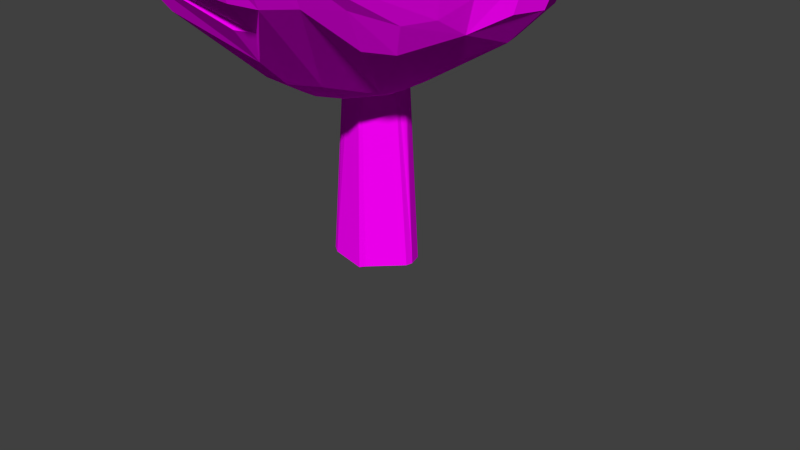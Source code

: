 # Source: Baum.blend  (saved by Blender 2.76.0; exported with 4.5.12 LTS)
import bpy
from mathutils import Matrix  # noqa: F401  (used for matrix-valued properties, if any)

bpy.ops.wm.read_factory_settings(use_empty=True)
scene = bpy.context.scene
scene.name = 'Scene'

# ---- collections
col_collection_1 = bpy.data.collections.new('Collection 1'); scene.collection.children.link(col_collection_1)

# ---- images (referenced by path relative to the original .blend; pixels are not part of the script)
import os
ASSET_DIR = os.environ.get("B2B_ASSET_DIR", "")  # directory of the original .blend (textures are referenced by path, not embedded)
HERE = os.path.dirname(os.path.abspath(__file__))  # packed textures are extracted next to this script under _unpacked/

def load_image(name, relpath, width, height, colorspace="sRGB"):
    """Load a texture the original file referenced (path relative to the .blend, or extracted next to this script)."""
    p = next((c for c in (os.path.join(HERE, relpath), os.path.join(ASSET_DIR, relpath)) if relpath and os.path.exists(c)), "")
    if p:
        img = bpy.data.images.load(p, check_existing=True)
        img.name = name
    else:  # same state as the original file: an image datablock whose file is absent (Cycles renders it pink)
        img = bpy.data.images.new(name, width, height)
        img.source = "FILE"
        img.filepath = "//" + (relpath or name)
    img.colorspace_settings.name = colorspace
    return img
img_ivy0021_1_s_jpg = load_image('Ivy0021_1_S.jpg', 'Ivy0021_1_S.jpg', 1024, 1024, 'sRGB')
img_barkdecidious0083_1_s_jpg = load_image('BarkDecidious0083_1_S.jpg', 'BarkDecidious0083_1_S.jpg', 1024, 1024, 'sRGB')

# ---- materials (node trees are filled in below, after node groups)
mat_material_001 = bpy.data.materials.new('Material.001')
mat_material_001.alpha_threshold = 0.0
mat_material_001.roughness = 0.5
mat_stamm = bpy.data.materials.new('Stamm')
mat_stamm.alpha_threshold = 0.0
mat_stamm.roughness = 0.5

# ---- material node trees
mat_material_001.use_nodes = True; mat_material_001.node_tree.nodes.clear()
_N = mat_material_001.node_tree.nodes; _L = mat_material_001.node_tree.links
n0 = _N.new('ShaderNodeOutputMaterial'); n0.name = 'Material Output'; n0.location = (300, 300)
n1 = _N.new('ShaderNodeBsdfDiffuse'); n1.name = 'Diffuse BSDF'; n1.location = (10, 300)
n2 = _N.new('ShaderNodeTexImage'); n2.name = 'Image Texture'; n2.location = (-180, 300)
n2.width = 140
n2.image = img_ivy0021_1_s_jpg
_L.new(n1.outputs[0], n0.inputs[0])
_L.new(n2.outputs[0], n1.inputs[0])
n0.is_active_output = True
mat_stamm.use_nodes = True; mat_stamm.node_tree.nodes.clear()
_N = mat_stamm.node_tree.nodes; _L = mat_stamm.node_tree.links
n0 = _N.new('ShaderNodeOutputMaterial'); n0.name = 'Material Output'; n0.location = (300, 300)
n1 = _N.new('ShaderNodeBsdfDiffuse'); n1.name = 'Diffuse BSDF'; n1.location = (10, 300)
n2 = _N.new('ShaderNodeTexImage'); n2.name = 'Image Texture'; n2.location = (-180, 300)
n2.width = 140
n2.image = img_barkdecidious0083_1_s_jpg
_L.new(n1.outputs[0], n0.inputs[0])
_L.new(n2.outputs[0], n1.inputs[0])
n0.is_active_output = True

# ---- world
world_world = bpy.data.worlds.new('World'); scene.world = world_world
world_world.color = (0.05088, 0.05088, 0.05088)
world_world.use_sun_shadow = False
world_world.sun_shadow_jitter_overblur = 0.0
world_world.cycles.sampling_method = 'MANUAL'
world_world.cycles.sample_map_resolution = 256

# ---- cameras
cam_camera = bpy.data.cameras.new('Camera')
cam_camera.clip_end = 100.0
cam_camera.lens = 35.0
cam_camera.sensor_width = 32.0
cam_camera.sensor_height = 18.0
cam_camera.ortho_scale = 7.314
cam_camera.dof.focus_distance = 0.0

# ---- meshes
me_sphere = bpy.data.meshes.new('Sphere')
me_sphere.from_pydata([(-0.3827, 0.0, 0.9239), (-0.7071, -0.001075, 0.7063), (-0.8315, -0.01214, 0.5556), (-1.064, 0.0, -0.1951), (-0.9825, 0.0, -0.3827), (-0.8365, 0.0, -0.5556), (-0.7071, 0.0, -0.7071), (-0.5556, 0.0, -0.8315), (-0.1951, 0.0, -0.9808), (-0.8155, 0.1648, 0.5556), (-1.069, 0.1963, 0.1951), (-1.129, 0.1951, 7.55e-08), (-1.11, 0.1913, -0.1951), (-1.013, 0.1802, -0.3827), (-0.6935, 0.1379, -0.7071), (-0.1802, 0.07466, 0.9808), (-0.3536, 0.1464, 0.9239), (-1.013, 0.5189, 0.1951), (-1.072, 0.4691, 7.55e-08), (-1.054, 0.3772, -0.1951), (-0.9603, 0.3536, -0.3827), (-0.5133, 0.2126, -0.8315), (-0.3182, 0.2126, 0.9239), (-0.6913, 0.6464, 0.5556), (-0.7751, 0.7744, 0.3827), (-0.8781, 0.806, 0.1951), (-0.9179, 0.7424, 7.55e-08), (-0.8369, 0.5133, -0.3827), (-0.7023, 0.4619, -0.5556), (-0.5879, 0.7717, 0.5556), (-0.6533, 0.9144, 0.3827), (-0.6941, 0.9546, 0.1951), (-0.7146, 0.8955, 7.55e-08), (-0.588, 0.5879, -0.5556), (-0.5, 0.5, -0.7071), (-0.3928, 0.3928, -0.8315), (-0.3928, 0.6185, 0.7071), (-0.4619, 0.8394, 0.5556), (-0.5133, 0.9507, 0.3827), (-0.5449, 0.9896, 0.1951), (-0.5556, 0.9494, 7.55e-08), (-0.5133, 0.7682, -0.3827), (-0.3087, 0.4619, -0.8315), (-0.1084, 0.1622, -0.9808), (-0.2706, 0.6627, 0.7071), (-0.3182, 0.8058, 0.5556), (-0.3536, 0.9087, 0.3827), (-0.3753, 0.9476, 0.1951), (-0.3827, 0.9313, 7.55e-08), (-0.3753, 0.9061, -0.1951), (-0.3536, 0.8536, -0.3827), (-0.3182, 0.7682, -0.5556), (-0.2706, 0.6533, -0.7071), (-0.07466, 0.3753, 0.9239), (-0.1377, 0.6935, 0.7068), (-0.1913, 0.9619, -0.1951), (-0.1802, 0.9061, -0.3827), (-0.1622, 0.8155, -0.5556), (-0.1379, 0.6935, -0.7071), (-0.1084, 0.5449, -0.8315), (3.266e-07, 0.1951, 0.9808), (3.192e-07, 0.3827, 0.9237), (3.937e-07, 0.9808, 0.1956), (3.788e-07, 1.0, 7.55e-08), (3.937e-07, 0.9808, -0.1951), (2.298e-07, 0.9239, -0.3827), (3.341e-07, 0.8315, -0.5556), (0.2339, 0.9709, 0.2284), (0.1951, 0.9808, 0.000637), (0.1913, 0.9619, -0.1951), (0.1802, 0.9061, -0.3827), (0.1622, 0.8155, -0.5556), (0.1084, 0.5449, -0.8315), (0.03806, 0.1913, -0.9808), (0.1464, 0.3536, 0.9059), (0.4433, 0.7989, 0.7159), (0.483, 0.9031, 0.5646), (0.5036, 0.9559, 0.4409), (0.4567, 0.9499, 0.2708), (0.5914, 0.7645, 0.7148), (0.6605, 0.8679, 0.5632), (0.678, 0.9096, 0.4191), (0.654, 0.9069, 0.2802), (0.5683, 0.855, 0.02555), (0.5454, 0.8153, -0.195), (0.2706, 0.2715, 0.8995), (0.6986, 0.6765, 0.7148), (0.7865, 0.7645, 0.5632), (0.817, 0.796, 0.4172), (0.7992, 0.7876, 0.2765), (0.7185, 0.7333, 0.02478), (0.8316, 0.6866, -0.1923), (0.8881, 0.6421, -0.3782), (0.7074, 0.4898, -0.703), (0.426, 0.3904, -0.8305), (0.3182, 0.2126, 0.9139), (0.4871, 0.3682, 0.7508), (0.8027, 0.5857, 0.5472), (0.8679, 0.6314, 0.3946), (0.848, 0.6093, 0.2326), (0.9186, 0.5561, 0.001497), (1.09, 0.5328, -0.1902), (1.146, 0.4964, -0.3759), (1.069, 0.4451, -0.5488), (0.8477, 0.381, -0.7023), (0.1802, 0.07466, 0.9808), (0.3536, 0.1464, 0.9235), (0.5287, 0.2194, 0.8031), (0.6761, 0.3191, 0.6478), (0.789, 0.364, 0.5319), (0.8607, 0.3811, 0.3714), (0.9061, 0.3912, 0.195), (1.014, 0.3789, 0.001525), (1.183, 0.3632, -0.1902), (1.232, 0.3367, -0.3759), (1.146, 0.3014, -0.5488), (0.9168, 0.2585, -0.7022), (0.3536, 0.1464, -0.9239), (0.3753, 0.07466, 0.9239), (0.8804, 0.138, 0.7048), (0.9965, 0.1622, 0.5556), (1.078, 0.1802, 0.3827), (1.085, 0.1913, 0.1951), (1.012, 0.1945, 0.0002325), (1.147, 0.184, -0.1923), (1.149, 0.1699, -0.3792), (1.08, 0.1509, -0.552), (0.1951, -7.212e-09, 0.9808), (0.9206, -2.584e-08, 0.7071), (1.069, -8.544e-08, 0.5556), (1.162, 6.357e-08, 0.3827), (1.153, -8.544e-08, 0.1925), (1.044, -1.003e-07, -0.06058), (0.9863, -1.3e-05, -0.2831), (0.9581, -0.0009216, -0.4753), (0.898, -0.002223, -0.6277), (0.5561, -1.166e-05, -0.8315), (0.3827, 3.964e-09, -0.9239), (0.1951, 3.964e-09, -0.9808), (0.9062, -0.1379, 0.7071), (1.053, -0.1622, 0.5556), (1.144, -0.1802, 0.3827), (1.12, -0.1913, 0.1595), (0.9951, -0.1951, -0.1139), (0.9619, -0.1913, -0.3524), (0.9061, -0.1802, -0.54), (0.5749, -0.2126, 0.8315), (0.8501, -0.2706, 0.7071), (0.9582, -0.3182, 0.5556), (1.036, -0.3536, 0.3827), (1.026, -0.3754, 0.1599), (0.9239, -0.3918, -0.1139), (0.8536, -0.3541, -0.54), (0.7682, -0.3182, -0.6688), (0.3536, -0.1464, -0.9239), (0.1622, -0.1084, 0.9808), (0.3182, -0.2126, 0.9239), (0.7575, -0.4619, 0.5556), (0.7955, -0.5183, 0.3827), (0.8356, -0.621, 0.1822), (0.8818, -0.6667, -0.05901), (0.7849, -0.5873, -0.4545), (0.6913, -0.4664, -0.6362), (0.6621, -0.6924, 0.3802), (0.7794, -0.8233, 0.1489), (0.8334, -0.8867, -0.06936), (0.8198, -0.8731, -0.2645), (0.7346, -0.7819, -0.4254), (0.2126, -0.3182, 0.9239), (0.3087, -0.4619, 0.8315), (0.3928, -0.5879, 0.7071), (0.6304, -0.9452, 0.149), (0.6818, -1.011, -0.06936), (0.6711, -0.9951, -0.2645), (0.5931, -0.8961, -0.4248), (0.3087, -0.4619, -0.8315), (0.2126, -0.3182, -0.9239), (0.2126, -0.5133, 0.8315), (0.2706, -0.6533, 0.7071), (0.3182, -0.7682, 0.5556), (0.4456, -0.9974, 0.1635), (0.4805, -1.048, -0.04949), (0.474, -1.032, -0.2452), (0.4212, -0.9506, -0.4123), (0.3198, -0.786, -0.5556), (0.1379, -0.6935, 0.7071), (0.1622, -0.8155, 0.5556), (0.1622, -0.8181, -0.5556), (0.1379, -0.6935, -0.7071), (0.1084, -0.5449, -0.8315), (0.07466, -0.3753, -0.9239), (0.03806, -0.1913, -0.9808), (2.819e-07, -0.3827, 0.9239), (1.851e-07, -0.7071, 0.7071), (1.404e-07, -0.8315, 0.5556), (-0.0006451, -0.9808, 0.1951), (-0.03806, -0.1913, 0.9808), (-0.07466, -0.3753, 0.9215), (-0.1622, -0.8155, 0.5502), (-0.1802, -0.9061, 0.3827), (-0.2136, -0.9619, 0.1951), (-0.3414, -1.001, 7.55e-08), (-0.1084, -0.5449, -0.8315), (-0.07466, -0.3753, -0.9239), (-0.1943, -0.5133, 0.735), (-0.2973, -0.769, 0.4748), (-0.3416, -0.8536, 0.3742), (-0.5905, -0.9793, 7.55e-08), (-0.6632, -0.9861, -0.1951), (-0.6414, -0.9335, -0.3827), (-0.516, -0.8171, -0.5556), (-0.4652, -0.8053, 0.2949), (-0.7579, -0.8858, 0.005429), (-0.8327, -0.8955, -0.1951), (-0.8011, -0.8482, -0.3827), (-0.6619, -0.7399, -0.5556), (-0.3087, -0.4619, -0.8315), (-0.6574, -0.8235, 0.1882), (-0.8178, -0.7896, 0.02683), (-0.8857, -0.7556, -0.1947), (-0.8545, -0.717, -0.3827), (-0.7129, -0.622, -0.5556), (-0.5078, -0.5, -0.7071), (-0.3928, -0.3928, -0.8315), (-0.2706, -0.2706, -0.9239), (-0.1379, -0.1379, -0.9808), (-0.7548, -0.7514, 0.1862), (-0.8109, -0.6879, 0.02908), (-0.8459, -0.5789, -0.1942), (-0.8125, -0.5377, -0.3827), (-0.7005, -0.4666, -0.5556), (-0.5879, -0.3928, -0.7071), (-0.7936, -0.5739, 0.2764), (-0.8671, -0.5771, 0.2101), (-0.9217, -0.4763, 0.006538), (-0.6533, -0.2706, -0.7071), (-0.5133, -0.2126, -0.8315), (-0.1913, -0.03806, 0.9808), (-0.3753, -0.07466, 0.9205), (-0.7965, -0.2856, 0.5229), (-0.8958, -0.3032, 0.3798), (-0.9557, -0.3035, 0.2023), (-0.8155, -0.1622, -0.5556), (-0.6935, -0.1379, -0.7071)], [], [(160, 165, 166, 144, 145, 134, 133, 132, 143, 151), (207, 206, 211, 217, 218, 212), (4, 3, 12, 13), (42, 43, 8, 7, 21, 35), (210, 202, 189, 188), (229, 228, 227, 234, 11, 12, 3, 4), (11, 10, 17, 18), (12, 11, 18, 19), (13, 12, 19, 20), (34, 35, 21, 20, 27, 28, 33), (106, 118, 119, 108, 107, 96, 95), (18, 17, 25, 26), (24, 23, 29, 30), (22, 23, 1, 0, 16), (25, 24, 30, 31), (186, 194, 195, 180, 179), (26, 25, 31, 32), (72, 94, 93, 104, 116, 117, 137, 138, 73), (240, 239, 2, 9, 10, 241), (126, 135, 136, 116, 115), (30, 29, 37, 38), (31, 30, 38, 39), (32, 31, 39, 40), (38, 37, 45, 46), (61, 74, 75, 54, 53), (39, 38, 46, 47), (40, 39, 47, 48), (49, 55, 56, 65, 66, 57, 51, 50, 41, 40, 48), (37, 36, 44, 45), (155, 196, 197, 192, 168, 156), (52, 51, 57, 58), (66, 71, 72, 59, 58, 57), (54, 75, 76, 77, 46, 45, 44), (13, 20, 21, 7, 6, 14), (193, 192, 197, 198, 194), (205, 204, 211, 206), (226, 217, 211, 204, 205, 198, 197, 238, 239, 232, 233), (105, 127, 128, 119, 118, 106), (46, 77, 78, 67, 68, 63, 62, 47), (126, 125, 124, 133, 134, 135), (85, 86, 79, 75, 74, 61, 60, 105, 106, 95), (76, 75, 79, 80), (77, 76, 80, 81), (78, 77, 81, 82, 83, 84, 91, 92, 70, 69, 64, 63, 68, 67), (237, 15, 16, 0, 238), (42, 59, 72, 73, 43), (83, 82, 89, 90), (84, 83, 90, 91), (53, 54, 44, 36, 37, 29, 23, 22), (80, 79, 86, 87), (81, 80, 87, 88), (82, 81, 88, 89), (168, 192, 193, 185, 178, 177, 169), (71, 103, 104, 93, 94, 72), (224, 236, 7, 8, 225), (150, 149, 148, 157, 158, 159), (88, 87, 97, 98), (89, 88, 98, 99), (190, 203, 224, 225, 191), (90, 89, 99, 100), (91, 90, 100, 101), (92, 91, 101, 102), (201, 207, 208, 182, 181, 180, 195, 200), (201, 200, 195, 194, 198, 199, 206, 207), (100, 99, 111, 112), (101, 100, 112, 113), (73, 138, 191, 225, 8, 43), (102, 101, 113, 114), (103, 102, 114, 115), (104, 103, 115, 116), (98, 97, 87, 86, 108, 109, 110), (99, 98, 110, 111), (137, 154, 176, 190, 191, 138), (109, 108, 119, 120), (15, 60, 61, 53, 22, 16), (110, 109, 120, 121), (111, 110, 121, 122), (112, 111, 122, 123), (113, 112, 123, 124), (114, 113, 124, 125), (115, 114, 125, 126), (96, 107, 108, 86, 85, 95), (124, 123, 132, 133), (242, 243, 235, 231, 230, 229, 4, 5), (120, 119, 128, 129), (121, 120, 129, 130), (122, 121, 130, 131), (123, 122, 131, 132), (130, 129, 140, 141), (131, 130, 141, 142), (132, 131, 142, 143), (129, 128, 139, 140), (140, 139, 147, 148), (141, 140, 148, 149), (142, 141, 149, 150), (143, 142, 150, 151), (127, 155, 156, 168, 169, 146, 147, 139, 128), (151, 150, 159, 160), (153, 152, 161, 162), (64, 69, 70, 71, 66, 65, 56, 55), (144, 166, 167, 161, 152, 153, 135, 134, 145), (159, 158, 163, 164), (160, 159, 164, 165), (165, 164, 171, 172), (166, 165, 172, 173), (167, 166, 173, 174), (174, 175, 176, 154, 153, 162, 161, 167), (20, 19, 18, 26, 27), (171, 170, 178, 185, 186, 179, 180), (172, 171, 180, 181), (173, 172, 181, 182), (174, 173, 182, 183), (23, 24, 25, 17, 10, 9, 2, 1), (183, 209, 210, 188, 187, 184), (186, 185, 193, 194), (147, 170, 171, 164, 163, 158, 157, 148), (175, 174, 183, 184, 187, 188, 189), (182, 208, 209, 183), (146, 169, 177, 178, 170, 147), (51, 52, 34, 33, 28, 27, 26, 32, 40, 41, 50), (199, 198, 205, 206), (47, 62, 63, 64, 55, 49, 48), (208, 207, 212, 213), (209, 208, 213, 214), (210, 209, 214, 215), (239, 238, 0, 1, 2), (6, 7, 236, 235, 243, 242, 5, 4, 13, 14), (213, 212, 218, 219), (137, 117, 116, 136, 135, 153, 154), (214, 213, 219, 220), (215, 214, 220, 221), (222, 231, 235, 236, 224, 223, 216, 215, 221), (219, 218, 227, 228), (220, 219, 228, 229), (221, 220, 229, 230), (222, 221, 230, 231), (218, 217, 226, 227), (227, 226, 233, 234), (196, 237, 238, 197), (70, 92, 102, 103, 71), (216, 223, 224, 203, 202, 210, 215), (232, 239, 240), (175, 189, 202, 203, 190, 176), (233, 232, 240, 241), (34, 52, 58, 59, 42, 35), (241, 10, 11, 234, 233), (155, 127, 105, 60, 15, 237, 196)])
_uv = me_sphere.uv_layers.new(name='UVMap')
_uv.uv.foreach_set('vector', [2.733, -0.9828, 2.421, -0.9381, 2.302, -1.165, 3.187, -1.442, 3.039, -1.636, 3.339, -1.612, 3.485, -1.399, 3.67, -1.167, 3.36, -1.176, 3.066, -1.109, -1.625, -1.45, -1.226, -1.936, -1.193, -1.73, -1.252, -1.453, -1.293, -1.156, -1.454, -1.239, -1.509, 2.834, -1.662, 3.056, -1.937, 2.951, -1.765, 2.726, -1.656, 1.642, -1.087, 1.586, -0.8854, 1.762, -1.083, 2.142, -1.365, 1.961, -1.582, 1.749, -2.16, -0.6982, -1.889, -0.3537, -1.941, -0.1066, -2.155, -0.02435, -0.725, 3.102, -0.8098, 3.322, -0.8084, 3.575, -1.112, 3.479, -2.085, 3.135, -1.937, 2.951, -1.662, 3.056, -1.509, 2.834, -2.085, 3.135, -2.209, 3.267, -2.639, 2.997, -2.448, 2.9, -1.937, 2.951, -2.085, 3.135, -2.448, 2.9, -2.179, 2.78, -1.765, 2.726, -1.937, 2.951, -2.179, 2.78, -1.99, 2.566, -1.845, 1.857, -1.582, 1.749, -1.365, 1.961, -1.99, 2.566, -2.179, 2.367, -1.951, 2.157, -2.096, 1.989, 2.519, 0.548, 2.616, 0.5276, 3.156, 1.089, 2.725, 1.117, 2.653, 0.815, 2.453, 0.9165, 2.41, 0.5681, -2.448, 2.9, -2.639, 2.997, -3.0, 2.699, -2.785, 2.599, 1.061, -0.9299, 1.005, -1.181, 1.145, -1.254, 1.216, -1.017, 0.6215, -1.984, 1.005, -1.181, 0.2643, -1.48, 0.3545, -1.984, 0.5423, -1.967, -3.0, 2.699, -3.063, 2.818, -3.224, 2.635, -3.158, 2.467, 2.416, 0.1839, 2.277, 0.279, 1.862, -0.1315, 2.149, -0.4229, 2.589, 0.08814, -2.785, 2.599, -3.0, 2.699, -3.158, 2.467, -2.944, 2.35, -0.2637, 0.1328, -0.5777, 0.4616, -0.4691, 0.8875, -0.6703, 1.024, -0.8754, 1.076, -0.9527, 0.2645, -1.185, 0.2656, -1.15, 0.01457, -0.8181, -0.1224, -0.3474, -1.151, -0.2366, -1.351, 0.1626, -1.245, 0.3944, -1.204, 0.2172, -0.6705, -0.4722, -0.9642, -1.053, 1.336, -1.259, 1.046, -1.21, 0.5236, -0.8754, 1.076, -0.8368, 1.447, 0.4993, 0.9224, 0.7306, 0.7025, 0.818, 0.8049, 0.6347, 1.019, 0.3975, 1.127, 0.4993, 0.9224, 0.6347, 1.019, 0.5456, 1.227, -2.944, 2.35, -3.158, 2.467, -3.168, 2.34, -2.977, 2.202, 0.6347, 1.019, 0.818, 0.8049, 1.027, 0.8717, 0.871, 1.091, 1.855, 0.4521, 2.061, 0.5424, 1.974, 1.124, 1.367, 0.7554, 1.771, 0.406, 0.5456, 1.227, 0.6347, 1.019, 0.871, 1.091, 0.7939, 1.305, 0.5591, 1.421, 0.5456, 1.227, 0.7939, 1.305, 0.788, 1.512, -2.734, 1.936, -2.764, 1.77, -2.552, 1.635, -2.53, 1.499, -2.281, 1.411, -2.3, 1.534, -2.275, 1.675, -2.524, 1.792, -2.447, 1.962, -2.977, 2.202, -2.908, 2.097, 0.818, 0.8049, 1.129, 0.5758, 1.235, 0.6654, 1.027, 0.8717, 0.1163, -2.655, 0.05658, -2.463, -0.226, -2.443, -0.2529, -2.529, -0.221, -2.741, -0.1071, -2.822, -1.998, 1.59, -2.275, 1.675, -2.3, 1.534, -2.019, 1.47, 0.2535, 0.2522, 0.1899, 0.4337, -0.2637, 0.1328, -0.2116, -0.1143, 0.04682, -0.03423, 0.2679, 0.06377, 1.367, 0.7554, 1.974, 1.124, 1.911, 1.362, 1.876, 1.536, 0.871, 1.091, 1.027, 0.8717, 1.235, 0.6654, -1.765, 2.726, -1.99, 2.566, -1.365, 1.961, -1.083, 2.142, -1.21, 2.356, -1.396, 2.248, -0.8559, -2.489, -0.2529, -2.529, -0.226, -2.443, -1.083, -2.24, -1.141, -2.426, -1.046, -2.025, -0.5262, -2.231, -1.193, -1.73, -1.226, -1.936, -1.133, -1.321, -1.252, -1.453, -1.193, -1.73, -0.5262, -2.231, -1.046, -2.025, -1.083, -2.24, -0.226, -2.443, 0.2504, -2.014, -0.2366, -1.351, -0.8156, -1.281, -0.8533, -1.157, 2.381, 0.3528, 2.473, 0.3278, 3.341, 1.047, 3.156, 1.089, 2.616, 0.5276, 2.519, 0.548, 0.871, 1.091, 1.876, 1.536, 1.813, 1.696, 1.518, 1.626, 1.445, 1.863, 1.188, 1.761, 1.22, 1.534, 0.7939, 1.305, 3.566, -1.794, 3.751, -1.63, 3.887, -1.407, 3.485, -1.399, 3.339, -1.612, 3.196, -1.76, 2.293, 0.5835, 2.406, 1.216, 2.189, 1.194, 1.974, 1.124, 2.061, 0.5424, 1.855, 0.4521, 2.043, 0.3041, 2.381, 0.3528, 2.519, 0.548, 2.41, 0.5681, 1.911, 1.362, 1.974, 1.124, 2.189, 1.194, 2.162, 1.449, 1.876, 1.536, 1.911, 1.362, 2.162, 1.449, 2.133, 1.639, 1.813, 1.696, 1.876, 1.536, 2.133, 1.639, 2.097, 1.779, 2.027, 1.991, 2.023, 2.207, 2.499, 2.309, 2.6, 2.529, 1.475, 2.249, 1.446, 2.071, 1.194, 1.97, 1.188, 1.761, 1.445, 1.863, 1.518, 1.626, 0.2999, -2.245, 0.4473, -2.22, 0.5423, -1.967, 0.3545, -1.984, 0.2504, -2.014, -0.2912, -0.3609, -0.2116, -0.1143, -0.2637, 0.1328, -0.8181, -0.1224, -0.8278, -0.2958, 0.7943, 2.079, 1.119, 2.166, 1.16, 2.407, 0.8401, 2.328, 2.023, 2.207, 2.027, 1.991, 2.329, 2.023, 2.499, 2.309, 1.771, 0.406, 1.367, 0.7554, 1.235, 0.6654, 1.129, 0.5758, 0.818, 0.8049, 0.7306, 0.7025, 0.7272, 0.5873, 1.633, 0.194, 2.162, 1.449, 2.189, 1.194, 2.406, 1.216, 2.417, 1.475, 2.133, 1.639, 2.162, 1.449, 2.417, 1.475, 2.414, 1.669, 2.097, 1.779, 2.133, 1.639, 2.414, 1.669, 2.391, 1.812, -0.221, -2.741, -0.2529, -2.529, -0.8559, -2.489, -0.8729, -2.635, -0.8529, -2.767, -0.5537, -2.742, -0.5097, -2.831, 0.1899, 0.4337, -0.597, 1.391, -0.6703, 1.024, -0.4691, 0.8875, -0.5777, 0.4616, -0.2637, 0.1328, -0.5722, 2.058, -0.7794, 2.265, -1.083, 2.142, -0.8854, 1.762, -0.6808, 1.822, 3.337, -0.8424, 3.515, -0.5852, 3.612, -0.3386, 3.288, -0.2045, 3.135, -0.4253, 2.91, -0.6742, 2.414, 1.669, 2.417, 1.475, 2.612, 1.422, 2.636, 1.65, 0.9991, -0.2229, 0.9899, -0.1087, 0.7239, -0.1749, 0.7165, -0.3134, -1.689, -0.1681, -1.653, -0.3383, -1.445, -0.5387, -1.283, -0.3954, -1.407, -0.2065, 2.329, 2.023, 2.391, 1.812, 2.623, 1.809, 2.746, 2.084, 2.499, 2.309, 2.329, 2.023, 2.746, 2.084, 2.966, 2.385, 2.6, 2.529, 2.499, 2.309, 2.966, 2.385, 3.058, 2.608, 1.461, -0.1664, 1.305, -0.02654, 1.117, -0.217, 1.865, -0.9229, 1.975, -0.6906, 2.149, -0.4229, 1.862, -0.1315, 1.728, -0.01189, -1.717, -1.73, -1.544, -1.99, -1.623, -2.23, -1.141, -2.426, -1.083, -2.24, -1.331, -2.136, -1.226, -1.936, -1.625, -1.45, 2.746, 2.084, 2.623, 1.809, 2.906, 1.786, 3.037, 2.059, 2.966, 2.385, 2.746, 2.084, 3.037, 2.059, 3.246, 2.362, -0.8181, -0.1224, -1.15, 0.01457, -1.407, -0.2065, -1.283, -0.3954, -1.057, -0.4303, -0.8278, -0.2958, 3.058, 2.608, 2.966, 2.385, 3.246, 2.362, 3.319, 2.585, -0.597, 1.391, -0.5051, 1.603, -0.7715, 1.665, -0.8368, 1.447, -0.6703, 1.024, -0.597, 1.391, -0.8368, 1.447, -0.8754, 1.076, 2.04, 2.599, 2.306, 2.641, 2.309, 2.456, 2.597, 2.56, 2.58, 2.98, 2.332, 2.892, 2.056, 2.879, 1.83, 2.694, 2.04, 2.599, 2.056, 2.879, 1.776, 2.898, -1.185, 0.2656, -1.404, 0.2002, -1.634, 0.001775, -1.689, -0.1681, -1.407, -0.2065, -1.15, 0.01457, 2.811, 1.331, 2.725, 1.117, 3.156, 1.089, 3.265, 1.333, 0.4473, -2.22, 0.562, -2.378, 0.7671, -2.277, 0.7765, -2.198, 0.6215, -1.984, 0.5423, -1.967, 2.872, 1.559, 2.811, 1.331, 3.265, 1.333, 3.335, 1.58, 2.906, 1.786, 2.872, 1.559, 3.335, 1.58, 3.32, 1.798, 3.037, 2.059, 2.906, 1.786, 3.32, 1.798, 3.215, 1.976, 4.135, -1.449, 4.153, -1.125, 3.924, -1.101, 3.887, -1.407, 4.019, -1.695, 4.135, -1.449, 3.887, -1.407, 3.751, -1.63, 3.802, -1.848, 4.019, -1.695, 3.751, -1.63, 3.566, -1.794, 2.845, 3.027, 2.916, 3.138, 2.58, 2.98, 2.597, 2.56, 3.219, 3.233, 3.216, 3.257, 3.887, -1.407, 3.924, -1.101, 3.67, -1.167, 3.485, -1.399, -1.121, 2.682, -1.016, 2.446, -0.8231, 2.513, -0.638, 2.556, -0.6721, 2.821, -0.725, 3.102, -1.509, 2.834, -1.35, 2.58, 3.265, 1.333, 3.156, 1.089, 3.341, 1.047, 3.513, 1.301, 3.335, 1.58, 3.265, 1.333, 3.513, 1.301, 3.614, 1.547, 3.32, 1.798, 3.335, 1.58, 3.614, 1.547, 3.591, 1.754, 1.211, 2.509, 1.187, 2.299, 1.494, 2.253, 1.53, 2.542, 4.041, -0.7042, 4.084, -0.4447, 3.873, -0.414, 3.807, -0.6701, 3.912, -0.9262, 4.041, -0.7042, 3.807, -0.6701, 3.632, -0.9215, 1.53, 2.542, 1.494, 2.253, 1.791, 2.343, 1.834, 2.664, 4.084, -0.4447, 4.072, -0.1783, 3.892, -0.1517, 3.873, -0.414, 3.873, -0.414, 3.892, -0.1517, 3.688, -0.1019, 3.612, -0.3386, 3.807, -0.6701, 3.873, -0.414, 3.612, -0.3386, 3.515, -0.5852, 3.632, -0.9215, 3.807, -0.6701, 3.515, -0.5852, 3.337, -0.8424, 3.36, -1.176, 3.632, -0.9215, 3.337, -0.8424, 3.066, -1.109, 3.714, 0.5647, 3.557, 0.5979, 3.507, 0.4544, 3.3, 0.5289, 3.135, 0.3825, 3.637, 0.1967, 3.688, -0.1019, 3.892, -0.1517, 4.072, -0.1783, 3.066, -1.109, 3.337, -0.8424, 2.91, -0.6742, 2.733, -0.9828, -1.721, 0.8016, -1.774, 0.9751, -2.101, 0.9015, -1.925, 0.7027, 0.5486, 0.5202, 0.4737, 0.7342, 0.3564, 0.5869, 0.1899, 0.4337, 0.2535, 0.2522, 0.4271, 0.3853, 0.443, 0.1759, 0.5656, 0.2979, -1.515, 1.257, -2.515, 1.002, -2.383, 0.8203, -2.101, 0.9015, -1.774, 0.9751, -1.721, 0.8016, -1.259, 1.046, -1.244, 1.214, -1.519, 1.073, 2.91, -0.6742, 3.135, -0.4253, 2.822, -0.3287, 2.599, -0.6549, 2.733, -0.9828, 2.91, -0.6742, 2.599, -0.6549, 2.421, -0.9381, 2.421, -0.9381, 2.599, -0.6549, 2.34, -0.5531, 2.157, -0.8347, 2.302, -1.165, 2.421, -0.9381, 2.157, -0.8347, 2.043, -1.064, -2.383, 0.8203, -2.515, 1.002, -2.667, 0.8061, -2.525, 0.6343, -2.525, 0.6343, -1.862, 0.14, -1.634, 0.001775, -1.404, 0.2002, -1.721, 0.8016, -1.925, 0.7027, -2.101, 0.9015, -2.383, 0.8203, -1.99, 2.566, -2.179, 2.78, -2.448, 2.9, -2.785, 2.599, -2.179, 2.367, 2.34, -0.5531, 2.962, 0.2024, 2.792, 0.2812, 2.645, 0.3626, 2.416, 0.1839, 2.589, 0.08814, 2.149, -0.4229, 2.157, -0.8347, 2.34, -0.5531, 2.149, -0.4229, 1.975, -0.6906, 2.043, -1.064, 2.157, -0.8347, 1.975, -0.6906, 1.865, -0.9229, 2.004, -1.224, 2.043, -1.064, 1.865, -0.9229, 1.819, -1.103, 1.005, -1.181, 1.061, -0.9299, 0.9813, -0.6788, 0.633, -0.6255, 0.2172, -0.6705, 0.3944, -1.204, 0.1626, -1.245, 0.2643, -1.48, -2.565, 0.4345, -2.278, -0.754, -2.16, -0.6982, -2.155, -0.02435, -2.325, 0.0748, -2.313, 0.2615, -1.161, -2.599, -0.8729, -2.635, -0.8559, -2.489, -1.141, -2.426, 3.688, -0.1019, 2.962, 0.2024, 2.34, -0.5531, 2.599, -0.6549, 2.822, -0.3287, 3.135, -0.4253, 3.288, -0.2045, 3.612, -0.3386, -1.862, 0.14, -2.525, 0.6343, -2.565, 0.4345, -2.313, 0.2615, -2.325, 0.0748, -2.155, -0.02435, -1.941, -0.1066, 1.865, -0.9229, 1.117, -0.217, 1.078, -0.4606, 1.819, -1.103, 3.637, 0.1967, 3.135, 0.3825, 3.001, 0.4444, 2.792, 0.2812, 2.962, 0.2024, 3.688, -0.1019, -2.275, 1.675, -1.998, 1.59, -1.845, 1.857, -2.096, 1.989, -1.951, 2.157, -2.179, 2.367, -2.785, 2.599, -2.944, 2.35, -2.977, 2.202, -2.447, 1.962, -2.524, 1.792, -1.331, -2.136, -1.083, -2.24, -1.046, -2.025, -1.226, -1.936, 0.7939, 1.305, 1.22, 1.534, 1.188, 1.761, 1.194, 1.97, 0.9789, 1.852, 0.8089, 1.722, 0.788, 1.512, -1.769, -1.239, -1.625, -1.45, -1.454, -1.239, -1.605, -1.024, -1.852, -1.118, -1.769, -1.239, -1.605, -1.024, -1.698, -0.915, -0.1423, 2.945, -0.136, 3.268, -0.2945, 3.317, -0.2859, 2.99, -0.2366, -1.351, 0.2504, -2.014, 0.3545, -1.984, 0.2643, -1.48, 0.1626, -1.245, -1.21, 2.356, -1.083, 2.142, -0.7794, 2.265, -0.8231, 2.513, -1.016, 2.446, -1.121, 2.682, -1.35, 2.58, -1.509, 2.834, -1.765, 2.726, -1.396, 2.248, -1.605, -1.024, -1.454, -1.239, -1.293, -1.156, -1.405, -0.9197, -1.185, 0.2656, -0.9527, 0.2645, -0.8754, 1.076, -1.21, 0.5236, -1.259, 1.046, -1.721, 0.8016, -1.404, 0.2002, -0.2945, 3.317, -0.3698, 3.539, -0.5763, 3.476, -0.4888, 3.259, -0.2859, 2.99, -0.2945, 3.317, -0.4888, 3.259, -0.4614, 2.94, -0.4699, 2.578, -0.638, 2.556, -0.8231, 2.513, -0.7794, 2.265, -0.5722, 2.058, -0.5003, 2.312, -0.3836, 2.303, -0.2859, 2.99, -0.4614, 2.94, -0.5763, 3.476, -0.6684, 3.651, -0.8084, 3.575, -0.8098, 3.322, -0.4888, 3.259, -0.5763, 3.476, -0.8098, 3.322, -0.725, 3.102, -0.4614, 2.94, -0.4888, 3.259, -0.725, 3.102, -0.6721, 2.821, -0.4699, 2.578, -0.4614, 2.94, -0.6721, 2.821, -0.638, 2.556, -1.293, -1.156, -1.252, -1.453, -1.133, -1.321, -1.158, -1.132, -1.158, -1.132, -1.133, -1.321, -0.8533, -1.157, -0.8651, -0.9252, 0.05658, -2.463, 0.2999, -2.245, 0.2504, -2.014, -0.226, -2.443, 0.3564, 0.5869, -0.2193, 1.339, -0.5051, 1.603, -0.597, 1.391, 0.1899, 0.4337, -0.3836, 2.303, -0.5003, 2.312, -0.5722, 2.058, -0.3778, 1.999, -0.2182, 2.225, -0.1423, 2.945, -0.2859, 2.99, -0.8156, -1.281, -0.2366, -1.351, -0.3474, -1.151, -1.862, 0.14, -1.941, -0.1066, -1.889, -0.3537, -1.653, -0.3383, -1.689, -0.1681, -1.634, 0.001775, -0.8533, -1.157, -0.8156, -1.281, -0.3474, -1.151, -0.4722, -0.9642, -1.845, 1.857, -1.998, 1.59, -2.019, 1.47, -1.719, 1.445, -1.656, 1.642, -1.582, 1.749, -0.4722, -0.9642, 0.2172, -0.6705, 0.07719, -0.4727, -0.8651, -0.9252, -0.8533, -1.157, 0.1163, -2.655, 0.2524, -2.656, 0.3557, -2.615, 0.562, -2.378, 0.4473, -2.22, 0.2999, -2.245, 0.05658, -2.463])
me_sphere.materials.append(mat_material_001)
me_sphere.use_remesh_preserve_volume = False
me_sphere.use_remesh_preserve_attributes = False
me_sphere.use_mirror_vertex_groups = False
me_sphere.update()
me_cylinder = bpy.data.meshes.new('Cylinder')
me_cylinder.from_pydata([(-0.0189, 1.214, -1.001), (-0.04352, 0.8299, 1.711), (0.1951, 1.137, -1.0), (0.3588, 0.5753, 1.718), (0.8315, 0.5556, -1.0), (0.4222, 0.4626, 1.718), (0.4412, 0.3393, 1.718), (0.9808, 0.1951, -1.0), (0.3941, 0.2101, 1.718), (0.9546, 7.55e-08, -1.0), (0.3049, 0.07972, 1.718), (0.2301, -0.8315, -1.0), (0.1958, -0.9239, -1.0), (-0.1487, -0.4166, 1.718), (0.1402, -0.9808, -1.0), (-0.1962, -0.4193, 1.718), (-0.9788, -0.8279, -1.0), (-0.7706, -0.2112, 1.718), (-1.234, -0.6764, -1.0), (-0.8864, -0.1128, 1.718), (-1.359, -0.4756, -1.0), (-0.9495, -0.001794, 1.718), (-1.311, -0.2388, -1.0), (-0.9556, 0.1176, 1.718), (-1.101, 0.01944, -1.0), (-0.8625, 0.9417, -1.01), (-0.7381, 1.093, -1.01), (-0.3901, 0.7452, 1.707), (-0.5889, 1.201, -1.009), (-0.4286, 1.247, -1.007), (-0.2278, 0.8382, 1.709)], [], [(27, 30, 29, 28, 26), (15, 17, 16, 14), (10, 13, 15, 14, 12, 11, 9), (7, 8, 10, 9), (23, 27, 26, 25, 24, 22), (1, 3, 5, 4, 2, 0), (16, 17, 19, 18), (18, 19, 21, 20), (20, 21, 23, 22), (29, 30, 1, 0), (6, 8, 7, 4, 5), (1, 30, 27, 23, 21, 19, 17, 15, 13, 10, 8, 6, 5, 3), (0, 2, 4, 7, 9, 11, 12, 14, 16, 18, 20, 22, 24, 25, 26, 28, 29)])
_uv = me_cylinder.uv_layers.new(name='UVMap')
_uv.uv.foreach_set('vector', [0.06702, 0.4947, 0.0368, 0.4968, 0.0, 0.004684, 0.02281, 0.001745, 0.05401, 0.0001684, 0.9032, 1.0, 0.7958, 0.996, 0.817, 0.4957, 1.0, 0.5124, 0.09693, 0.4995, 0.2166, 0.4982, 0.2215, 0.4968, 0.2616, 0.9962, 0.2476, 0.9965, 0.23, 0.9953, 0.03282, 0.9965, 0.0, 0.9925, 0.0683, 0.499, 0.09693, 0.4995, 0.03282, 0.9965, 0.2186, 0.4948, 0.06702, 0.4947, 0.05401, 0.0001684, 0.0894, 0.0, 0.2536, 0.01141, 0.3137, 0.01117, 0.4612, 0.004878, 0.5472, 0.00564, 0.5689, 0.00471, 0.6122, 0.4957, 0.4561, 0.4957, 0.4168, 0.4939, 0.817, 0.4957, 0.7958, 0.996, 0.7684, 0.9973, 0.7631, 0.496, 0.7631, 0.496, 0.7684, 0.9973, 0.7475, 1.0, 0.7238, 0.5007, 0.3545, 0.01391, 0.2362, 0.4968, 0.2186, 0.4948, 0.3137, 0.01117, 0.3545, 0.4891, 0.4338, 0.002616, 0.4612, 0.004878, 0.4168, 0.4939, 0.5854, 0.002916, 0.5931, 0.0, 0.6739, 0.4919, 0.6122, 0.4957, 0.5689, 0.00471, 0.8122, 0.01436, 0.838, 0.03537, 0.8486, 0.06721, 0.8486, 0.2186, 0.8333, 0.2338, 0.8113, 0.241, 0.7837, 0.2402, 0.6809, 0.199, 0.6748, 0.193, 0.6739, 0.07245, 0.6777, 0.0444, 0.6871, 0.02155, 0.7046, 0.007407, 0.7269, 0.0, 0.5982, 0.8989, 0.5568, 0.8996, 0.4112, 0.8427, 0.3626, 0.7918, 0.3545, 0.7574, 0.4239, 0.572, 0.4237, 0.5544, 0.4295, 0.5413, 0.6294, 0.4957, 0.6826, 0.5048, 0.7167, 0.5305, 0.7238, 0.5732, 0.7049, 0.6298, 0.7238, 0.7996, 0.7125, 0.8329, 0.6941, 0.8604, 0.6698, 0.8783])
me_cylinder.materials.append(mat_stamm)
me_cylinder.use_remesh_preserve_volume = False
me_cylinder.use_remesh_preserve_attributes = False
me_cylinder.use_mirror_vertex_groups = False
me_cylinder.update()

# ---- objects
ob_krone = bpy.data.objects.new('Krone', me_sphere)
ob_stamm = bpy.data.objects.new('Stamm', me_cylinder)
ob_camera = bpy.data.objects.new('Camera', cam_camera)

# ---- transforms, parenting, visibility, modifiers, constraints
ob_krone.location = (-0.03948, 0.0377, 4.707)
ob_krone.scale = (1.699, 2.397, 2.571)
ob_krone.lineart.crease_threshold = 0.0
ob_stamm.location = (0.0, 0.1557, 1.381)
ob_stamm.scale = (0.4671, 0.4671, 1.43)
ob_stamm.lineart.crease_threshold = 0.0
ob_camera.location = (7.481, -6.508, 5.344)
ob_camera.rotation_euler = (1.109, 0.01082, 0.8149)
ob_camera.lock_rotations_4d = False
ob_camera.empty_display_type = 'ARROWS'
ob_camera.color = (0.0, 0.0, 0.0, 0.0)
ob_camera.display_type = 'WIRE'
ob_camera.lineart.crease_threshold = 0.0

# ---- collection membership
col_collection_1.objects.link(ob_krone)
col_collection_1.objects.link(ob_stamm)
col_collection_1.objects.link(ob_camera)

# ---- scene / render settings (as saved in the file)
scene.camera = ob_camera
scene.frame_start = 1; scene.frame_end = 250; scene.frame_set(1)
scene.render.engine = 'CYCLES'
scene.render.resolution_percentage = 50
scene.render.dither_intensity = 0.0
scene.cycles.use_denoising = False
scene.cycles.samples = 10
scene.cycles.sampling_pattern = 'TABULATED_SOBOL'
scene.cycles.light_sampling_threshold = 0.0
scene.cycles.use_adaptive_sampling = False
scene.cycles.use_light_tree = False
scene.cycles.blur_glossy = 0.0
scene.cycles.pixel_filter_type = 'GAUSSIAN'
scene.cycles.sample_clamp_indirect = 0.0
scene.view_settings.view_transform = 'Standard'
bpy.context.view_layer.update()

# ---- added for rendering (the .blend has no usable light): sun
light_auto_sun = bpy.data.lights.new('AutoSun', 'SUN')
light_auto_sun.energy = 3.0
light_auto_sun.angle = 0.0523599
ob_auto_sun = bpy.data.objects.new('AutoSun', light_auto_sun)
scene.collection.objects.link(ob_auto_sun)
ob_auto_sun.rotation_euler = (0.872665, 0.174533, 0.523599)
bpy.context.view_layer.update()
